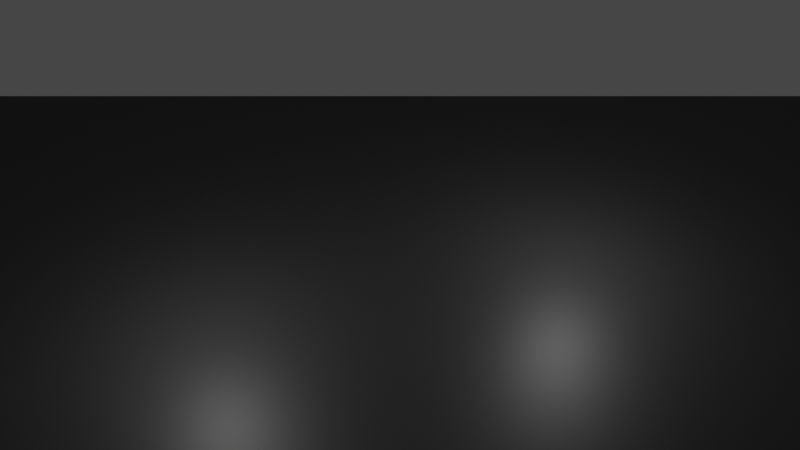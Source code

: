 # Source: tdp.blend  (saved by Blender 3.3.6; exported with 4.5.12 LTS)
import bpy
from mathutils import Matrix  # noqa: F401  (used for matrix-valued properties, if any)

bpy.ops.wm.read_factory_settings(use_empty=True)
scene = bpy.context.scene
scene.name = 'Scene'

# ---- collections
col_collection = bpy.data.collections.new('Collection'); scene.collection.children.link(col_collection)

# ---- materials (node trees are filled in below, after node groups)
mat_material_001 = bpy.data.materials.new('Material.001')
mat_red = bpy.data.materials.new('red')

# ---- material node trees
mat_material_001.use_nodes = True; mat_material_001.node_tree.nodes.clear()
_N = mat_material_001.node_tree.nodes; _L = mat_material_001.node_tree.links
n0 = _N.new('ShaderNodeBsdfPrincipled'); n0.name = 'Principled BSDF'; n0.location = (10, 300)
n0.distribution = 'GGX'
n0.subsurface_method = 'RANDOM_WALK_SKIN'
n0.inputs[0].default_value = (0.03007, 0.03007, 0.03007, 1.0)
n0.inputs[3].default_value = 1.45
n0.inputs[27].default_value = (0.0, 0.0, 0.0, 1.0)
n0.inputs[28].default_value = 1.0
n1 = _N.new('ShaderNodeOutputMaterial'); n1.name = 'Material Output'; n1.location = (300, 300)
_L.new(n0.outputs[0], n1.inputs[0])
n1.is_active_output = True
mat_red.use_nodes = True; mat_red.node_tree.nodes.clear()
_N = mat_red.node_tree.nodes; _L = mat_red.node_tree.links
n0 = _N.new('ShaderNodeBsdfPrincipled'); n0.name = 'Principled BSDF'; n0.location = (10, 300)
n0.distribution = 'GGX'
n0.subsurface_method = 'RANDOM_WALK_SKIN'
n0.inputs[0].default_value = (0.8, 0.06469, 0.08805, 1.0)
n0.inputs[2].default_value = 0.8433
n0.inputs[3].default_value = 1.45
n0.inputs[27].default_value = (0.0, 0.0, 0.0, 1.0)
n0.inputs[28].default_value = 1.0
n1 = _N.new('ShaderNodeOutputMaterial'); n1.name = 'Material Output'; n1.location = (300, 300)
_L.new(n0.outputs[0], n1.inputs[0])
n1.is_active_output = True

# ---- world
world_world = bpy.data.worlds.new('World'); scene.world = world_world
world_world.use_nodes = True; world_world.node_tree.nodes.clear()
_N = world_world.node_tree.nodes; _L = world_world.node_tree.links
n0 = _N.new('ShaderNodeOutputWorld'); n0.name = 'World Output'; n0.location = (300, 300)
n1 = _N.new('ShaderNodeBackground'); n1.name = 'Background'; n1.location = (10, 300)
n1.inputs[0].default_value = (0.05088, 0.05088, 0.05088, 1.0)
_L.new(n1.outputs[0], n0.inputs[0])
n0.is_active_output = True
world_world.color = (0.05088, 0.05088, 0.05088)
world_world.use_sun_shadow = False
world_world.sun_shadow_jitter_overblur = 0.0

# ---- cameras
cam_camera = bpy.data.cameras.new('Camera')
cam_camera.clip_end = 100.0
cam_camera.lens = 35.0
cam_camera.ortho_scale = 7.314

# ---- lights
light_light = bpy.data.lights.new('Light', 'POINT')
light_light.transmission_factor = 0.0
light_light.energy = 5000.0
light_light.shadow_soft_size = 0.1
light_light.shadow_maximum_resolution = 0.006
light_light.use_absolute_resolution = True
light_light_001 = bpy.data.lights.new('Light.001', 'POINT')
light_light_001.transmission_factor = 0.0
light_light_001.energy = 5000.0
light_light_001.shadow_soft_size = 0.1
light_light_001.shadow_maximum_resolution = 0.006
light_light_001.use_absolute_resolution = True

# ---- meshes
me_plane = bpy.data.meshes.new('Plane')
me_plane.from_pydata([(-1.0, -1.0, 0.0), (1.0, -1.0, 0.0), (-1.0, 1.0, 0.0), (1.0, 1.0, 0.0)], [], [(0, 1, 3, 2)])
_uv = me_plane.uv_layers.new(name='UVMap')
_uv.uv.foreach_set('vector', [0.0, 0.0, 1.0, 0.0, 1.0, 1.0, 0.0, 1.0])
me_plane.materials.append(mat_material_001)
me_plane.update()
me_cube = bpy.data.meshes.new('Cube')
me_cube.from_pydata([(-1.0, -1.0, 1.601), (-1.0, -1.0, 3.601), (-1.0, 1.0, 1.601), (-1.0, 1.0, 3.601), (1.0, -1.0, 1.601), (1.0, -1.0, 3.601), (1.0, 1.0, 1.601), (1.0, 1.0, 3.601)], [], [(0, 1, 3, 2), (2, 3, 7, 6), (6, 7, 5, 4), (4, 5, 1, 0), (2, 6, 4, 0), (7, 3, 1, 5)])
_uv = me_cube.uv_layers.new(name='UVMap')
_uv.uv.foreach_set('vector', [0.375, 0.0, 0.625, 0.0, 0.625, 0.25, 0.375, 0.25, 0.375, 0.25, 0.625, 0.25, 0.625, 0.5, 0.375, 0.5, 0.375, 0.5, 0.625, 0.5, 0.625, 0.75, 0.375, 0.75, 0.375, 0.75, 0.625, 0.75, 0.625, 1.0, 0.375, 1.0, 0.125, 0.5, 0.375, 0.5, 0.375, 0.75, 0.125, 0.75, 0.625, 0.5, 0.875, 0.5, 0.875, 0.75, 0.625, 0.75])
me_cube.materials.append(mat_red)
me_cube.update()

# ---- objects
ob_light = bpy.data.objects.new('Light', light_light)
ob_camera = bpy.data.objects.new('Camera', cam_camera)
ob_plane = bpy.data.objects.new('Plane', me_plane)
ob_light_001 = bpy.data.objects.new('Light.001', light_light_001)
ob_cube = bpy.data.objects.new('Cube', me_cube)

# ---- transforms, parenting, visibility, modifiers, constraints
ob_light.location = (13.48, -9.567, 15.08)
ob_light.rotation_euler = (0.6503, 0.05522, 1.866)
ob_light.lock_rotations_4d = False
ob_light.empty_display_type = 'ARROWS'
ob_light.color = (0.0, 0.0, 0.0, 0.0)
ob_light.lineart.crease_threshold = 0.0
ob_camera.location = (35.0, 35.0, 47.48)
ob_camera.rotation_euler = (0.9191, -0.0, 2.36)
ob_camera.lock_rotations_4d = False
ob_camera.empty_display_type = 'ARROWS'
ob_camera.color = (0.0, 0.0, 0.0, 0.0)
ob_camera.display_type = 'WIRE'
ob_camera.lineart.crease_threshold = 0.0
ob_plane.location = (0.0, 0.0, 0.0)
ob_plane.scale = (100.0, 100.0, 100.0)
ob_light_001.location = (-16.33, 6.585, 14.38)
ob_light_001.rotation_euler = (0.6503, 0.05522, 1.866)
ob_light_001.lock_rotations_4d = False
ob_light_001.empty_display_type = 'ARROWS'
ob_light_001.color = (0.0, 0.0, 0.0, 0.0)
ob_light_001.lineart.crease_threshold = 0.0
ob_cube.location = (0.0, 0.0, -7.699)

# ---- collection membership
col_collection.objects.link(ob_light)
col_collection.objects.link(ob_camera)
col_collection.objects.link(ob_plane)
col_collection.objects.link(ob_light_001)
col_collection.objects.link(ob_cube)

# ---- scene / render settings (as saved in the file)
scene.camera = ob_camera
scene.frame_start = 1; scene.frame_end = 250; scene.frame_set(1)
scene.render.engine = 'CYCLES'
scene.cycles.samples = 1024
scene.cycles.sampling_pattern = 'TABULATED_SOBOL'
scene.cycles.use_light_tree = False
scene.view_settings.view_transform = 'Filmic'
scene.unit_settings.scale_length = 0.001
bpy.context.view_layer.update()
